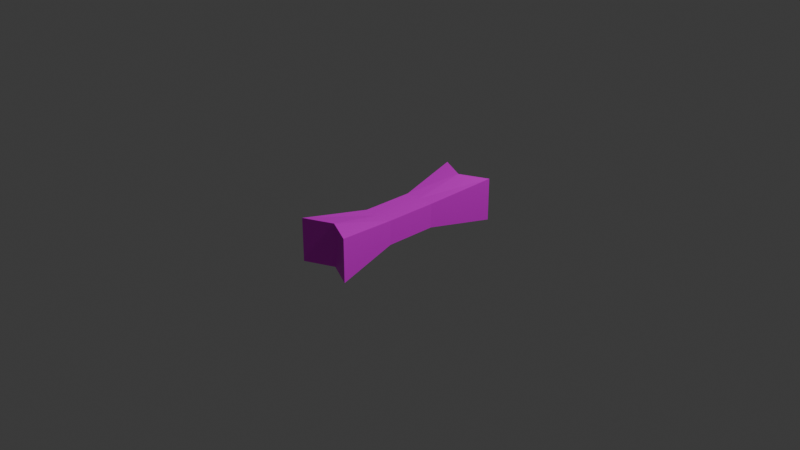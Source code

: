 # Source: Bone.blend  (saved by Blender 4.1.24; exported with 4.5.12 LTS)
import bpy
from mathutils import Matrix  # noqa: F401  (used for matrix-valued properties, if any)

bpy.ops.wm.read_factory_settings(use_empty=True)
scene = bpy.context.scene
scene.name = 'Scene'

# ---- collections
col_collection = bpy.data.collections.new('Collection'); scene.collection.children.link(col_collection)

# ---- images (referenced by path relative to the original .blend; pixels are not part of the script)
import os
ASSET_DIR = os.environ.get("B2B_ASSET_DIR", "")  # directory of the original .blend (textures are referenced by path, not embedded)
HERE = os.path.dirname(os.path.abspath(__file__))  # packed textures are extracted next to this script under _unpacked/

def load_image(name, relpath, width, height, colorspace="sRGB"):
    """Load a texture the original file referenced (path relative to the .blend, or extracted next to this script)."""
    p = next((c for c in (os.path.join(HERE, relpath), os.path.join(ASSET_DIR, relpath)) if relpath and os.path.exists(c)), "")
    if p:
        img = bpy.data.images.load(p, check_existing=True)
        img.name = name
    else:  # same state as the original file: an image datablock whose file is absent (Cycles renders it pink)
        img = bpy.data.images.new(name, width, height)
        img.source = "FILE"
        img.filepath = "//" + (relpath or name)
    img.colorspace_settings.name = colorspace
    return img
img_bone = load_image('Bone', 'Bone.png', 1024, 1024, 'sRGB')

# ---- materials (node trees are filled in below, after node groups)
mat_material = bpy.data.materials.new('Material')
mat_material.alpha_threshold = 0.0
mat_material.use_transparent_shadow = False
mat_material.roughness = 0.5
mat_material.line_color = (0.0, 0.0, 0.0, 1.0)

# ---- material node trees
mat_material.use_nodes = True; mat_material.node_tree.nodes.clear()
_N = mat_material.node_tree.nodes; _L = mat_material.node_tree.links
n0 = _N.new('ShaderNodeOutputMaterial'); n0.name = 'Material Output'; n0.location = (300, 300)
n1 = _N.new('ShaderNodeBsdfPrincipled'); n1.name = 'Principled BSDF'; n1.location = (10, 300)
n1.inputs[3].default_value = 1.45
n2 = _N.new('ShaderNodeTexImage'); n2.name = '画像テクスチャ'; n2.location = (-280, 275)
n2.image = img_bone
_L.new(n1.outputs[0], n0.inputs[0])
_L.new(n2.outputs[0], n1.inputs[0])
n0.is_active_output = True

# ---- world
world_world = bpy.data.worlds.new('World'); scene.world = world_world
world_world.use_nodes = True; world_world.node_tree.nodes.clear()
_N = world_world.node_tree.nodes; _L = world_world.node_tree.links
n0 = _N.new('ShaderNodeOutputWorld'); n0.name = 'World Output'; n0.location = (300, 300)
n1 = _N.new('ShaderNodeBackground'); n1.name = 'Background'; n1.location = (10, 300)
n1.inputs[0].default_value = (0.05088, 0.05088, 0.05088, 1.0)
_L.new(n1.outputs[0], n0.inputs[0])
n0.is_active_output = True
world_world.color = (0.05088, 0.05088, 0.05088)
world_world.use_sun_shadow = False
world_world.sun_shadow_jitter_overblur = 0.0

# ---- cameras
cam_camera = bpy.data.cameras.new('Camera')
cam_camera.clip_end = 100.0
cam_camera.ortho_scale = 7.314

# ---- lights
light_light = bpy.data.lights.new('Light', 'POINT')
light_light.transmission_factor = 0.0
light_light.energy = 1000.0
light_light.shadow_soft_size = 0.1
light_light.shadow_maximum_resolution = 0.006
light_light.use_absolute_resolution = True

# ---- meshes
me_cube = bpy.data.meshes.new('Cube')
me_cube.from_pydata([(1.0, 1.0, 1.0), (1.0, 1.0, -1.0), (1.0, -1.0, 1.0), (1.0, -1.0, -1.0), (-1.0, 1.0, 1.0), (-1.0, 1.0, -1.0), (-1.0, -1.0, 1.0), (-1.0, -1.0, -1.0), (-0.5654, 0.0, -0.5654), (0.5654, 0.0, 0.5654), (-0.5654, 0.0, 0.5654), (0.5654, 0.0, -0.5654), (-0.5654, -0.2827, -0.5654), (0.5654, -0.2827, 0.5654), (-0.5654, -0.2827, 0.5654), (0.5654, -0.2827, -0.5654), (-0.5654, 0.2827, 0.5654), (0.5654, 0.2827, -0.5654), (-0.5654, 0.2827, -0.5654), (0.5654, 0.2827, 0.5654), (0.0, 0.855, -1.0), (0.0, -0.8554, 1.0), (0.0, -0.8554, -1.0), (0.0, 0.855, 1.0), (0.0, 0.0, -0.5654), (0.0, 0.0, 0.5654), (0.0, -0.2827, -0.5654), (0.0, -0.2827, 0.5654), (0.0, 0.2827, 0.5654), (0.0, 0.2827, -0.5654)], [], [(27, 14, 6, 21), (22, 21, 6, 7), (18, 16, 4, 5), (26, 15, 3, 22), (15, 13, 2, 3), (20, 23, 0, 1), (17, 19, 9, 11), (29, 17, 11, 24), (12, 14, 10, 8), (28, 16, 10, 25), (7, 6, 14, 12), (11, 9, 13, 15), (24, 11, 15, 26), (25, 10, 14, 27), (23, 4, 16, 28), (20, 1, 17, 29), (1, 0, 19, 17), (8, 10, 16, 18), (5, 20, 29, 18), (0, 23, 28, 19), (9, 25, 27, 13), (8, 24, 26, 12), (19, 28, 25, 9), (18, 29, 24, 8), (5, 4, 23, 20), (12, 26, 22, 7), (3, 2, 21, 22), (13, 27, 21, 2)])
_uv = me_cube.uv_layers.new(name='UVMap')
_uv.uv.foreach_set('vector', [0.75, 0.6875, 0.875, 0.6875, 0.875, 0.75, 0.75, 0.75, 0.375, 0.875, 0.625, 0.875, 0.625, 1.0, 0.375, 1.0, 0.375, 0.1875, 0.625, 0.1875, 0.625, 0.25, 0.375, 0.25, 0.25, 0.6875, 0.375, 0.6875, 0.375, 0.75, 0.25, 0.75, 0.375, 0.6875, 0.625, 0.6875, 0.625, 0.75, 0.375, 0.75, 0.375, 0.375, 0.625, 0.375, 0.625, 0.5, 0.375, 0.5, 0.375, 0.5625, 0.625, 0.5625, 0.625, 0.625, 0.375, 0.625, 0.25, 0.5625, 0.375, 0.5625, 0.375, 0.625, 0.25, 0.625, 0.375, 0.0625, 0.625, 0.0625, 0.625, 0.125, 0.375, 0.125, 0.75, 0.5625, 0.875, 0.5625, 0.875, 0.625, 0.75, 0.625, 0.375, 0.0, 0.625, 0.0, 0.625, 0.0625, 0.375, 0.0625, 0.375, 0.625, 0.625, 0.625, 0.625, 0.6875, 0.375, 0.6875, 0.25, 0.625, 0.375, 0.625, 0.375, 0.6875, 0.25, 0.6875, 0.75, 0.625, 0.875, 0.625, 0.875, 0.6875, 0.75, 0.6875, 0.75, 0.5, 0.875, 0.5, 0.875, 0.5625, 0.75, 0.5625, 0.25, 0.5, 0.375, 0.5, 0.375, 0.5625, 0.25, 0.5625, 0.375, 0.5, 0.625, 0.5, 0.625, 0.5625, 0.375, 0.5625, 0.375, 0.125, 0.625, 0.125, 0.625, 0.1875, 0.375, 0.1875, 0.125, 0.5, 0.25, 0.5, 0.25, 0.5625, 0.125, 0.5625, 0.625, 0.5, 0.75, 0.5, 0.75, 0.5625, 0.625, 0.5625, 0.625, 0.625, 0.75, 0.625, 0.75, 0.6875, 0.625, 0.6875, 0.125, 0.625, 0.25, 0.625, 0.25, 0.6875, 0.125, 0.6875, 0.625, 0.5625, 0.75, 0.5625, 0.75, 0.625, 0.625, 0.625, 0.125, 0.5625, 0.25, 0.5625, 0.25, 0.625, 0.125, 0.625, 0.375, 0.25, 0.625, 0.25, 0.625, 0.375, 0.375, 0.375, 0.125, 0.6875, 0.25, 0.6875, 0.25, 0.75, 0.125, 0.75, 0.375, 0.75, 0.625, 0.75, 0.625, 0.875, 0.375, 0.875, 0.625, 0.6875, 0.75, 0.6875, 0.75, 0.75, 0.625, 0.75])
me_cube.materials.append(mat_material)
me_cube.use_mirror_vertex_groups = False
me_cube.update()

# ---- objects
ob_cube = bpy.data.objects.new('Cube', me_cube)
ob_light = bpy.data.objects.new('Light', light_light)
ob_camera = bpy.data.objects.new('Camera', cam_camera)

# ---- transforms, parenting, visibility, modifiers, constraints
ob_cube.location = (0.0, 0.0, 0.0)
ob_cube.scale = (0.3059, 1.0, 0.2359)
ob_cube.lock_rotations_4d = False
ob_cube.empty_display_type = 'ARROWS'
ob_cube.lineart.crease_threshold = 0.0
ob_light.location = (4.076, 1.005, 5.904)
ob_light.rotation_euler = (0.6503, 0.05522, 1.866)
ob_light.lock_rotations_4d = False
ob_light.empty_display_type = 'ARROWS'
ob_light.color = (0.0, 0.0, 0.0, 0.0)
ob_light.lineart.crease_threshold = 0.0
ob_camera.location = (7.359, -6.926, 4.958)
ob_camera.rotation_euler = (1.109, 0.0, 0.8149)
ob_camera.lock_rotations_4d = False
ob_camera.empty_display_type = 'ARROWS'
ob_camera.color = (0.0, 0.0, 0.0, 0.0)
ob_camera.display_type = 'WIRE'
ob_camera.lineart.crease_threshold = 0.0

# ---- collection membership
col_collection.objects.link(ob_cube)
col_collection.objects.link(ob_light)
col_collection.objects.link(ob_camera)

# ---- scene / render settings (as saved in the file)
scene.camera = ob_camera
scene.frame_start = 1; scene.frame_end = 250; scene.frame_set(1)
scene.render.engine = 'BLENDER_EEVEE_NEXT'
scene.cycles.sampling_pattern = 'TABULATED_SOBOL'
scene.eevee.ray_tracing_options.trace_max_roughness = 0.0
bpy.context.view_layer.update()
